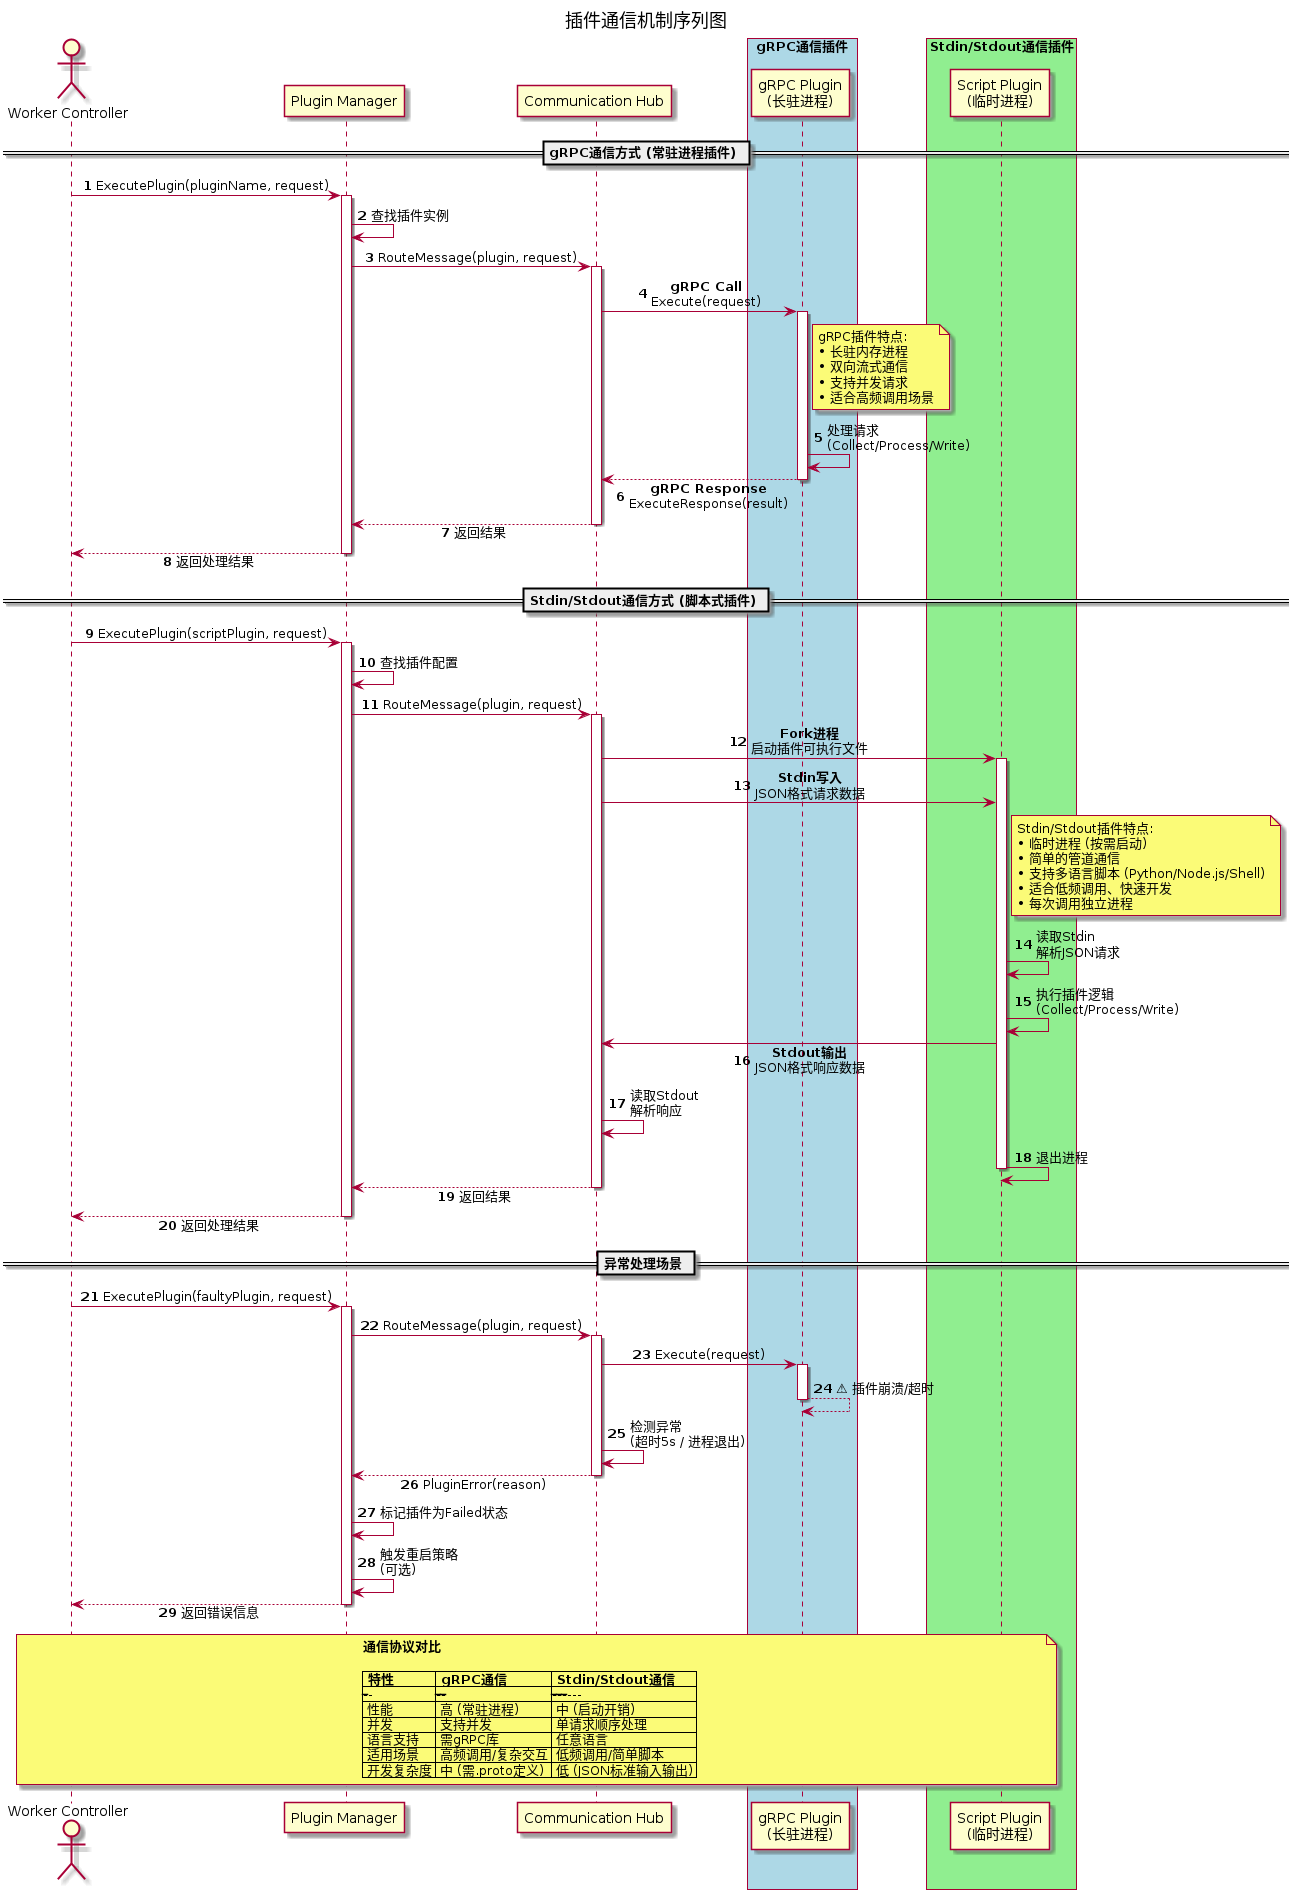

The diagram above was rendered by PlantUML. Its source (embedded in the PNG):
@startuml plugin_communication
skinparam sequenceMessageAlign center
skinparam responseMessageBelowArrow true
autonumber

title 插件通信机制序列图

actor "Worker Controller" as Worker
participant "Plugin Manager" as PM
participant "Communication Hub" as CH
box "gRPC通信插件" #LightBlue
    participant "gRPC Plugin\n(长驻进程)" as GRPC
end box
box "Stdin/Stdout通信插件" #LightGreen
    participant "Script Plugin\n(临时进程)" as Script
end box

== gRPC通信方式 (常驻进程插件) ==

Worker -> PM: ExecutePlugin(pluginName, request)
activate PM

PM -> PM: 查找插件实例
PM -> CH: RouteMessage(plugin, request)
activate CH

CH -> GRPC: **gRPC Call**\nExecute(request)
activate GRPC
note right of GRPC
  gRPC插件特点:
  • 长驻内存进程
  • 双向流式通信
  • 支持并发请求
  • 适合高频调用场景
end note

GRPC -> GRPC: 处理请求\n(Collect/Process/Write)
GRPC --> CH: **gRPC Response**\nExecuteResponse(result)
deactivate GRPC

CH --> PM: 返回结果
deactivate CH
PM --> Worker: 返回处理结果
deactivate PM

== Stdin/Stdout通信方式 (脚本式插件) ==

Worker -> PM: ExecutePlugin(scriptPlugin, request)
activate PM

PM -> PM: 查找插件配置
PM -> CH: RouteMessage(plugin, request)
activate CH

CH -> Script: **Fork进程**\n启动插件可执行文件
activate Script

CH -> Script: **Stdin写入**\nJSON格式请求数据
note right of Script
  Stdin/Stdout插件特点:
  • 临时进程 (按需启动)
  • 简单的管道通信
  • 支持多语言脚本 (Python/Node.js/Shell)
  • 适合低频调用、快速开发
  • 每次调用独立进程
end note

Script -> Script: 读取Stdin\n解析JSON请求
Script -> Script: 执行插件逻辑\n(Collect/Process/Write)
Script -> CH: **Stdout输出**\nJSON格式响应数据

CH -> CH: 读取Stdout\n解析响应
Script -> Script: 退出进程
deactivate Script

CH --> PM: 返回结果
deactivate CH
PM --> Worker: 返回处理结果
deactivate PM

== 异常处理场景 ==

Worker -> PM: ExecutePlugin(faultyPlugin, request)
activate PM
PM -> CH: RouteMessage(plugin, request)
activate CH

CH -> GRPC: Execute(request)
activate GRPC
GRPC --> GRPC: ⚠ 插件崩溃/超时
deactivate GRPC

CH -> CH: 检测异常\n(超时5s / 进程退出)
CH --> PM: PluginError(reason)
deactivate CH

PM -> PM: 标记插件为Failed状态
PM -> PM: 触发重启策略\n(可选)
PM --> Worker: 返回错误信息
deactivate PM

note over Worker, Script
  **通信协议对比**

  | 特性 | gRPC通信 | Stdin/Stdout通信 |
  |------|----------|------------------|
  | 性能 | 高 (常驻进程) | 中 (启动开销) |
  | 并发 | 支持并发 | 单请求顺序处理 |
  | 语言支持 | 需gRPC库 | 任意语言 |
  | 适用场景 | 高频调用/复杂交互 | 低频调用/简单脚本 |
  | 开发复杂度 | 中 (需.proto定义) | 低 (JSON标准输入输出) |
end note

@enduml